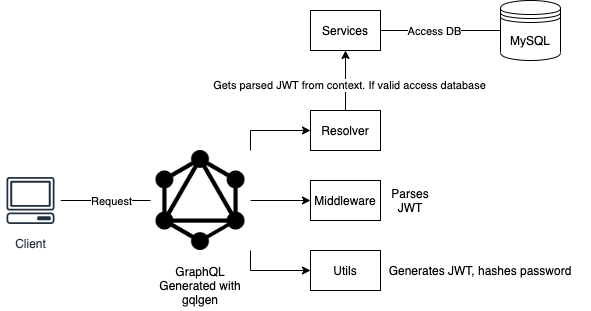

The diagram above was exported from draw.io. Its source (the exported page's mxGraphModel, read from the mxfile embedded in the PNG):
<mxGraphModel dx="786" dy="473" grid="1" gridSize="10" guides="1" tooltips="1" connect="1" arrows="1" fold="1" page="1" pageScale="1" pageWidth="827" pageHeight="1169" math="0" shadow="0">
  <root>
    <mxCell id="0" />
    <mxCell id="1" parent="0" />
    <mxCell id="2" style="edgeStyle=orthogonalEdgeStyle;rounded=0;orthogonalLoop=1;jettySize=auto;html=1;exitX=1;exitY=0.5;exitDx=0;exitDy=0;" edge="1" source="5" target="10" parent="1">
      <mxGeometry relative="1" as="geometry" />
    </mxCell>
    <mxCell id="3" style="edgeStyle=orthogonalEdgeStyle;rounded=0;orthogonalLoop=1;jettySize=auto;html=1;exitX=1;exitY=1;exitDx=0;exitDy=0;entryX=0;entryY=0.5;entryDx=0;entryDy=0;" edge="1" source="5" target="11" parent="1">
      <mxGeometry relative="1" as="geometry" />
    </mxCell>
    <mxCell id="4" style="edgeStyle=orthogonalEdgeStyle;rounded=0;orthogonalLoop=1;jettySize=auto;html=1;exitX=1;exitY=0;exitDx=0;exitDy=0;entryX=0;entryY=0.5;entryDx=0;entryDy=0;endArrow=classic;endFill=1;" edge="1" source="5" target="20" parent="1">
      <mxGeometry relative="1" as="geometry" />
    </mxCell>
    <mxCell id="5" value="" style="shape=image;html=1;verticalAlign=top;verticalLabelPosition=bottom;labelBackgroundColor=#ffffff;imageAspect=0;aspect=fixed;image=https://cdn4.iconfinder.com/data/icons/logos-brands-5/24/graphql-128.png" vertex="1" parent="1">
      <mxGeometry x="270" y="150" width="100" height="100" as="geometry" />
    </mxCell>
    <mxCell id="6" value="MySQL" style="shape=datastore;whiteSpace=wrap;html=1;" vertex="1" parent="1">
      <mxGeometry x="620" width="60" height="60" as="geometry" />
    </mxCell>
    <mxCell id="7" style="edgeStyle=orthogonalEdgeStyle;rounded=0;orthogonalLoop=1;jettySize=auto;html=1;exitX=1;exitY=0.5;exitDx=0;exitDy=0;entryX=0;entryY=0.5;entryDx=0;entryDy=0;endArrow=none;endFill=0;" edge="1" source="9" target="6" parent="1">
      <mxGeometry relative="1" as="geometry" />
    </mxCell>
    <mxCell id="8" value="Access DB" style="edgeLabel;html=1;align=center;verticalAlign=middle;resizable=0;points=[];" vertex="1" connectable="0" parent="7">
      <mxGeometry x="-0.3091" y="1" relative="1" as="geometry">
        <mxPoint x="12" y="1" as="offset" />
      </mxGeometry>
    </mxCell>
    <mxCell id="9" value="Services" style="rounded=0;whiteSpace=wrap;html=1;fillColor=#FFFFFF;" vertex="1" parent="1">
      <mxGeometry x="430" y="10" width="70" height="40" as="geometry" />
    </mxCell>
    <mxCell id="10" value="Middleware" style="rounded=0;whiteSpace=wrap;html=1;fillColor=#FFFFFF;" vertex="1" parent="1">
      <mxGeometry x="430" y="180" width="70" height="40" as="geometry" />
    </mxCell>
    <mxCell id="11" value="Utils" style="rounded=0;whiteSpace=wrap;html=1;fillColor=#FFFFFF;" vertex="1" parent="1">
      <mxGeometry x="430" y="250" width="70" height="40" as="geometry" />
    </mxCell>
    <mxCell id="12" style="edgeStyle=orthogonalEdgeStyle;rounded=0;orthogonalLoop=1;jettySize=auto;html=1;endArrow=none;endFill=0;" edge="1" source="14" target="5" parent="1">
      <mxGeometry relative="1" as="geometry" />
    </mxCell>
    <mxCell id="13" value="Request" style="edgeLabel;html=1;align=center;verticalAlign=middle;resizable=0;points=[];" vertex="1" connectable="0" parent="12">
      <mxGeometry x="-0.2875" y="4" relative="1" as="geometry">
        <mxPoint x="18" y="4" as="offset" />
      </mxGeometry>
    </mxCell>
    <mxCell id="14" value="Client" style="outlineConnect=0;fontColor=#232F3E;gradientColor=none;strokeColor=#232F3E;fillColor=#ffffff;dashed=0;verticalLabelPosition=bottom;verticalAlign=top;align=center;html=1;fontSize=12;fontStyle=0;aspect=fixed;shape=mxgraph.aws4.resourceIcon;resIcon=mxgraph.aws4.client;" vertex="1" parent="1">
      <mxGeometry x="120" y="170" width="60" height="60" as="geometry" />
    </mxCell>
    <mxCell id="15" value="GraphQL&lt;br&gt;Generated with gqlgen" style="text;html=1;strokeColor=none;fillColor=none;align=center;verticalAlign=middle;whiteSpace=wrap;rounded=0;" vertex="1" parent="1">
      <mxGeometry x="275" y="260" width="90" height="50" as="geometry" />
    </mxCell>
    <mxCell id="16" value="Parses JWT" style="text;html=1;strokeColor=none;fillColor=none;align=center;verticalAlign=middle;whiteSpace=wrap;rounded=0;" vertex="1" parent="1">
      <mxGeometry x="510" y="190" width="40" height="20" as="geometry" />
    </mxCell>
    <mxCell id="17" value="Generates JWT, hashes password" style="text;html=1;strokeColor=none;fillColor=none;align=center;verticalAlign=middle;whiteSpace=wrap;rounded=0;" vertex="1" parent="1">
      <mxGeometry x="490" y="260" width="220" height="20" as="geometry" />
    </mxCell>
    <mxCell id="18" style="edgeStyle=orthogonalEdgeStyle;rounded=0;orthogonalLoop=1;jettySize=auto;html=1;exitX=0.5;exitY=0;exitDx=0;exitDy=0;entryX=0.5;entryY=1;entryDx=0;entryDy=0;endArrow=classic;endFill=1;" edge="1" source="20" target="9" parent="1">
      <mxGeometry relative="1" as="geometry" />
    </mxCell>
    <mxCell id="19" value="Gets parsed JWT from context. If valid access database" style="edgeLabel;html=1;align=center;verticalAlign=middle;resizable=0;points=[];" vertex="1" connectable="0" parent="18">
      <mxGeometry x="-0.1333" y="-3" relative="1" as="geometry">
        <mxPoint as="offset" />
      </mxGeometry>
    </mxCell>
    <mxCell id="20" value="Resolver" style="rounded=0;whiteSpace=wrap;html=1;fillColor=#FFFFFF;" vertex="1" parent="1">
      <mxGeometry x="430" y="110" width="70" height="40" as="geometry" />
    </mxCell>
  </root>
</mxGraphModel>